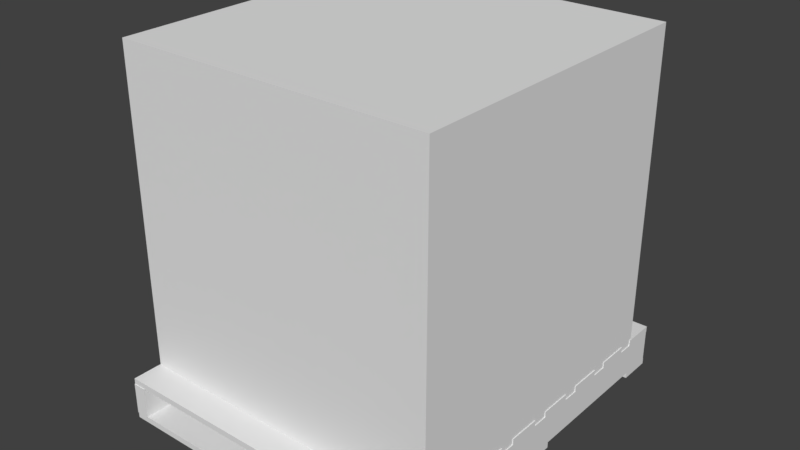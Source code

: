 # Source: boxloader_crate1.blend  (saved by Blender 2.78.0; exported with 4.5.12 LTS)
import bpy
from mathutils import Matrix  # noqa: F401  (used for matrix-valued properties, if any)

bpy.ops.wm.read_factory_settings(use_empty=True)
scene = bpy.context.scene
scene.name = 'Scene'

# ---- collections
col_collection_1 = bpy.data.collections.new('Collection 1'); scene.collection.children.link(col_collection_1)
col_collection_2 = bpy.data.collections.new('Collection 2'); scene.collection.children.link(col_collection_2)
col_collection_2.hide_render = True
col_collection_2.hide_viewport = True
col_collection_3 = bpy.data.collections.new('Collection 3'); scene.collection.children.link(col_collection_3)
col_collection_3.hide_render = True
col_collection_3.hide_viewport = True
col_collection_4 = bpy.data.collections.new('Collection 4'); scene.collection.children.link(col_collection_4)
col_collection_4.hide_render = True
col_collection_4.hide_viewport = True
col_collection_5 = bpy.data.collections.new('Collection 5'); scene.collection.children.link(col_collection_5)
col_collection_5.hide_render = True
col_collection_5.hide_viewport = True
col_collection_6 = bpy.data.collections.new('Collection 6'); scene.collection.children.link(col_collection_6)
col_collection_6.hide_render = True
col_collection_6.hide_viewport = True

# ---- materials (node trees are filled in below, after node groups)
mat_cardboard = bpy.data.materials.new('cardboard')
mat_cardboard.alpha_threshold = 0.0
mat_cardboard.use_transparent_shadow = False
mat_cardboard.roughness = 0.5
mat_net = bpy.data.materials.new('net')
mat_net.alpha_threshold = 0.0
mat_net.use_transparent_shadow = False
mat_net.roughness = 0.5
mat_wood = bpy.data.materials.new('wood')
mat_wood.alpha_threshold = 0.0
mat_wood.use_transparent_shadow = False
mat_wood.roughness = 0.5
mat_material_003 = bpy.data.materials.new('Material.003')
mat_material_003.alpha_threshold = 0.0
mat_material_003.use_transparent_shadow = False
mat_material_003.roughness = 0.5

# ---- material node trees

# ---- world
world_world = bpy.data.worlds.new('World'); scene.world = world_world
world_world.color = (0.05088, 0.05088, 0.05088)
world_world.use_sun_shadow = False
world_world.sun_shadow_jitter_overblur = 0.0
world_world.cycles.sampling_method = 'MANUAL'

# ---- meshes
me_cube = bpy.data.meshes.new('Cube')
me_cube.from_pydata([(-0.5, -0.5, 0.14), (-0.5, -0.5, 1.14), (-0.5, 0.5, 0.14), (-0.5, 0.5, 1.14), (0.5, -0.5, 0.14), (0.5, -0.5, 1.14), (0.5, 0.5, 0.14), (0.5, 0.5, 1.14), (-0.507, -0.6056, 0.1394), (-0.507, -0.4991, 0.1394), (0.507, -0.4991, 0.1394), (0.507, -0.6056, 0.1394), (-0.507, -0.6056, 0.1206), (-0.507, -0.4991, 0.1206), (0.507, -0.4991, 0.1206), (0.507, -0.6056, 0.1206), (0.507, -0.6056, 0.0006135), (0.507, -0.4991, 0.0006136), (-0.507, -0.4991, 0.0006136), (-0.507, -0.6056, 0.0006135), (0.507, -0.6056, 0.01938), (0.507, -0.4991, 0.01938), (-0.507, -0.4991, 0.01938), (-0.507, -0.6056, 0.01938), (-0.507, -0.4472, 0.1394), (-0.507, -0.3407, 0.1394), (0.507, -0.3407, 0.1394), (0.507, -0.4472, 0.1394), (-0.507, -0.4472, 0.1206), (-0.507, -0.3407, 0.1206), (0.507, -0.3407, 0.1206), (0.507, -0.4472, 0.1206), (-0.507, -0.2888, 0.1394), (-0.507, -0.1823, 0.1394), (0.507, -0.1823, 0.1394), (0.507, -0.2888, 0.1394), (-0.507, -0.2888, 0.1206), (-0.507, -0.1823, 0.1206), (0.507, -0.1823, 0.1206), (0.507, -0.2888, 0.1206), (-0.507, -0.1304, 0.1394), (-0.507, -0.02388, 0.1394), (0.507, -0.02388, 0.1394), (0.507, -0.1304, 0.1394), (-0.507, -0.1304, 0.1206), (-0.507, -0.02388, 0.1206), (0.507, -0.02388, 0.1206), (0.507, -0.1304, 0.1206), (-0.507, 0.02804, 0.1394), (-0.507, 0.1345, 0.1394), (0.507, 0.1345, 0.1394), (0.507, 0.02804, 0.1394), (-0.507, 0.02804, 0.1206), (-0.507, 0.1345, 0.1206), (0.507, 0.1345, 0.1206), (0.507, 0.02804, 0.1206), (-0.507, 0.1865, 0.1394), (-0.507, 0.2929, 0.1394), (0.507, 0.2929, 0.1394), (0.507, 0.1865, 0.1394), (-0.507, 0.1865, 0.1206), (-0.507, 0.2929, 0.1206), (0.507, 0.2929, 0.1206), (0.507, 0.1865, 0.1206), (-0.507, 0.3449, 0.1394), (-0.507, 0.4514, 0.1394), (0.507, 0.4514, 0.1394), (0.507, 0.3449, 0.1394), (-0.507, 0.3449, 0.1206), (-0.507, 0.4514, 0.1206), (0.507, 0.4514, 0.1206), (0.507, 0.3449, 0.1206), (-0.507, 0.5013, 0.1394), (-0.507, 0.6078, 0.1394), (0.507, 0.6078, 0.1394), (0.507, 0.5013, 0.1394), (-0.507, 0.5013, 0.1206), (-0.507, 0.6078, 0.1206), (0.507, 0.6078, 0.1206), (0.507, 0.5013, 0.1206), (-0.507, 0.5013, 0.01938), (-0.507, 0.6078, 0.01938), (0.507, 0.6078, 0.01938), (0.507, 0.5013, 0.01938), (-0.507, 0.5013, 0.0006136), (-0.507, 0.6078, 0.0006136), (0.507, 0.6078, 0.0006136), (0.507, 0.5013, 0.0006136), (-0.507, -0.05413, 0.01938), (-0.507, 0.05236, 0.01938), (0.507, 0.05236, 0.01938), (0.507, -0.05413, 0.01938), (-0.507, -0.05413, 0.0006136), (-0.507, 0.05236, 0.0006136), (0.507, 0.05236, 0.0006136), (0.507, -0.05413, 0.0006136), (-0.466, -0.6078, 0.01938), (-0.466, -0.6078, 0.1206), (-0.466, 0.6061, 0.1206), (-0.466, 0.6061, 0.01938), (-0.507, -0.6078, 0.01938), (-0.507, -0.6078, 0.1206), (-0.507, 0.6061, 0.1206), (-0.507, 0.6061, 0.01938), (0.466, 0.6061, 0.01938), (0.466, 0.6061, 0.1206), (0.466, -0.6078, 0.1206), (0.466, -0.6078, 0.01938), (0.507, 0.6061, 0.01938), (0.507, 0.6061, 0.1206), (0.507, -0.6078, 0.1206), (0.507, -0.6078, 0.01938), (-0.02039, 0.6061, 0.01938), (-0.02039, 0.6061, 0.1206), (-0.02039, -0.6078, 0.1206), (-0.02039, -0.6078, 0.01938), (0.02061, 0.6061, 0.01938), (0.02061, 0.6061, 0.1206), (0.02061, -0.6078, 0.1206), (0.02061, -0.6078, 0.01938), (-0.5049, -0.51, 1.149), (0.5043, -0.51, 1.149), (0.5043, -0.51, 0.1206), (-0.5049, -0.51, 0.1206), (-0.5049, 0.51, 1.149), (0.5043, 0.51, 1.149), (-0.5049, 0.51, 0.1206), (0.5043, 0.51, 0.1206)], [], [(0, 1, 3, 2), (2, 3, 7, 6), (6, 7, 5, 4), (4, 5, 1, 0), (2, 6, 4, 0), (7, 3, 1, 5), (12, 8, 9, 13), (13, 9, 10, 14), (14, 10, 11, 15), (15, 11, 8, 12), (8, 11, 10, 9), (15, 12, 13, 14), (23, 20, 21, 22), (17, 21, 20, 16), (18, 22, 21, 17), (16, 19, 18, 17), (16, 20, 23, 19), (19, 23, 22, 18), (28, 24, 25, 29), (29, 25, 26, 30), (30, 26, 27, 31), (31, 27, 24, 28), (24, 27, 26, 25), (31, 28, 29, 30), (36, 32, 33, 37), (37, 33, 34, 38), (38, 34, 35, 39), (39, 35, 32, 36), (32, 35, 34, 33), (39, 36, 37, 38), (44, 40, 41, 45), (45, 41, 42, 46), (46, 42, 43, 47), (47, 43, 40, 44), (40, 43, 42, 41), (47, 44, 45, 46), (52, 48, 49, 53), (53, 49, 50, 54), (54, 50, 51, 55), (55, 51, 48, 52), (48, 51, 50, 49), (55, 52, 53, 54), (60, 56, 57, 61), (61, 57, 58, 62), (62, 58, 59, 63), (63, 59, 56, 60), (56, 59, 58, 57), (63, 60, 61, 62), (68, 64, 65, 69), (69, 65, 66, 70), (70, 66, 67, 71), (71, 67, 64, 68), (64, 67, 66, 65), (71, 68, 69, 70), (76, 72, 73, 77), (77, 73, 74, 78), (78, 74, 75, 79), (79, 75, 72, 76), (72, 75, 74, 73), (79, 76, 77, 78), (84, 80, 81, 85), (85, 81, 82, 86), (86, 82, 83, 87), (87, 83, 80, 84), (80, 83, 82, 81), (87, 84, 85, 86), (92, 88, 89, 93), (93, 89, 90, 94), (94, 90, 91, 95), (95, 91, 88, 92), (88, 91, 90, 89), (95, 92, 93, 94), (100, 96, 97, 101), (101, 97, 98, 102), (102, 98, 99, 103), (103, 99, 96, 100), (96, 99, 98, 97), (103, 100, 101, 102), (111, 108, 109, 110), (105, 109, 108, 104), (106, 110, 109, 105), (104, 107, 106, 105), (104, 108, 111, 107), (107, 111, 110, 106), (119, 116, 117, 118), (113, 117, 116, 112), (114, 118, 117, 113), (112, 115, 114, 113), (112, 116, 119, 115), (115, 119, 118, 114), (120, 123, 122, 121), (126, 123, 120, 124), (127, 125, 121, 122), (121, 125, 124, 120), (123, 126, 127, 122), (125, 127, 126, 124)])
me_cube.polygons.foreach_set('material_index', [0, 0, 0, 0, 0, 0, 1, 1, 1, 1, 1, 1, 1, 1, 1, 1, 1, 1, 1, 1, 1, 1, 1, 1, 1, 1, 1, 1, 1, 1, 1, 1, 1, 1, 1, 1, 1, 1, 1, 1, 1, 1, 1, 1, 1, 1, 1, 1, 1, 1, 1, 1, 1, 1, 1, 1, 1, 1, 1, 1, 1, 1, 1, 1, 1, 1, 1, 1, 1, 1, 1, 1, 1, 1, 1, 1, 1, 1, 1, 1, 1, 1, 1, 1, 1, 1, 1, 1, 1, 1, 2, 2, 2, 2, 2, 2])
_uv = me_cube.uv_layers.new(name='UVMap')
_uv.uv.foreach_set('vector', [0.75, 0.71, 0.75, 2.21, 2.25, 2.21, 2.25, 0.71, 0.75, 0.71, 0.75, 2.21, 2.25, 2.21, 2.25, 0.71, 0.25, 0.71, 0.25, 2.21, -1.25, 2.21, -1.25, 0.71, 0.25, 0.71, 0.25, 2.21, -1.25, 2.21, -1.25, 0.71, 0.75, 0.25, 2.25, 0.25, 2.25, -1.25, 0.75, -1.25, 0.25, 0.25, -1.25, 0.25, -1.25, -1.25, 0.25, -1.25, 0.6389, 0.4518, 0.6389, 0.426, 0.785, 0.426, 0.785, 0.4518, 0.5, 0.5644, 0.5, 0.5387, 2.165, 0.5387, 2.165, 0.5644, 0.6389, 0.4776, 0.6389, 0.4518, 0.785, 0.4518, 0.785, 0.4776, 0.5, 0.7707, 0.5, 0.7449, 2.165, 0.7449, 2.165, 0.7707, -1.165, -1.053, 0.5, -1.053, 0.5, -0.9065, -1.165, -0.9065, 0.5, -0.3213, -1.165, -0.3213, -1.165, -0.4676, 0.5, -0.4676, -1.165, -0.9065, 0.5, -0.9065, 0.5, -0.7602, -1.165, -0.7602, 0.785, 0.3182, 0.785, 0.3439, 0.6389, 0.3439, 0.6389, 0.3182, 2.165, 1.028, 2.165, 1.054, 0.5, 1.054, 0.5, 1.028, 0.5, -0.1751, -1.165, -0.1751, -1.165, -0.3213, 0.5, -0.3213, 0.5, 0.7964, 0.5, 0.7707, 2.165, 0.7707, 2.165, 0.7964, 0.6389, 0.3182, 0.6389, 0.2924, 0.785, 0.2924, 0.785, 0.3182, 0.7922, 0.1282, 0.7922, 0.154, 0.6461, 0.154, 0.6461, 0.1282, 0.5, 0.5902, 0.5, 0.5644, 2.165, 0.5644, 2.165, 0.5902, 0.5, 0.2571, 0.5, 0.2313, 0.6461, 0.2313, 0.6461, 0.2571, 0.5, 0.8222, 0.5, 0.7964, 2.165, 0.7964, 2.165, 0.8222, -1.165, -0.7602, 0.5, -0.7602, 0.5, -0.6139, -1.165, -0.6139, 0.5, 0.9951, -1.165, 0.9951, -1.165, 0.8489, 0.5, 0.8489, 0.6461, 0.1282, 0.6461, 0.154, 0.5, 0.154, 0.5, 0.1282, 0.5, 0.616, 0.5, 0.5902, 2.165, 0.5902, 2.165, 0.616, 0.7922, 0.2313, 0.7922, 0.2571, 0.6461, 0.2571, 0.6461, 0.2313, 0.5, 0.848, 0.5, 0.8222, 2.165, 0.8222, 2.165, 0.848, -1.165, 0.1175, 0.5, 0.1175, 0.5, 0.2638, -1.165, 0.2638, -1.165, 1.873, 0.5, 1.873, 0.5, 2.019, -1.165, 2.019, 0.7922, 0.1798, 0.7922, 0.2055, 0.6461, 0.2055, 0.6461, 0.1798, 0.5, 0.6418, 0.5, 0.616, 2.165, 0.616, 2.165, 0.6418, 0.6461, 0.1798, 0.6461, 0.154, 0.7922, 0.154, 0.7922, 0.1798, 0.5, 0.8738, 0.5, 0.848, 2.165, 0.848, 2.165, 0.8738, 0.5, 1.288, -1.165, 1.288, -1.165, 1.141, 0.5, 1.141, 0.5, 0.1175, -1.165, 0.1175, -1.165, -0.02879, 0.5, -0.02879, 0.6461, 0.2313, 0.6461, 0.2055, 0.7922, 0.2055, 0.7922, 0.2313, 0.5, 0.6675, 0.5, 0.6418, 2.165, 0.6418, 2.165, 0.6675, 0.6461, 0.154, 0.6461, 0.1798, 0.5, 0.1798, 0.5, 0.154, 0.5, 0.8995, 0.5, 0.8738, 2.165, 0.8738, 2.165, 0.8995, 0.5, 1.58, -1.165, 1.58, -1.165, 1.434, 0.5, 1.434, -1.165, 1.288, 0.5, 1.288, 0.5, 1.434, -1.165, 1.434, 0.785, 0.2666, 0.785, 0.2924, 0.6389, 0.2924, 0.6389, 0.2666, 0.5, 0.6933, 0.5, 0.6675, 2.165, 0.6675, 2.165, 0.6933, 0.5, 0.2313, 0.5, 0.2055, 0.6461, 0.2055, 0.6461, 0.2313, 0.5, 0.9253, 0.5, 0.8995, 2.165, 0.8995, 2.165, 0.9253, -1.165, 0.2638, 0.5, 0.2638, 0.5, 0.41, -1.165, 0.41, 0.5, 0.7026, -1.165, 0.7026, -1.165, 0.5563, 0.5, 0.5563, 0.6389, 0.3697, 0.6389, 0.3439, 0.785, 0.3439, 0.785, 0.3697, 0.5, 0.7191, 0.5, 0.6933, 2.165, 0.6933, 2.165, 0.7191, 0.7922, 0.1024, 0.7922, 0.1282, 0.6461, 0.1282, 0.6461, 0.1024, 0.5, 0.9511, 0.5, 0.9253, 2.165, 0.9253, 2.165, 0.9511, -1.165, -0.6139, 0.5, -0.6139, 0.5, -0.4676, -1.165, -0.4676, 0.5, 1.141, -1.165, 1.141, -1.165, 0.9951, 0.5, 0.9951, 0.6461, 0.1024, 0.6461, 0.07665, 0.7922, 0.07665, 0.7922, 0.1024, 0.5, 0.7449, 0.5, 0.7191, 2.165, 0.7191, 2.165, 0.7449, 0.5, 0.1282, 0.5, 0.1024, 0.6461, 0.1024, 0.6461, 0.1282, 0.5, 0.9769, 0.5, 0.9511, 2.165, 0.9511, 2.165, 0.9769, 0.5, 1.727, -1.165, 1.727, -1.165, 1.58, 0.5, 1.58, 0.5, -0.02879, -1.165, -0.02879, -1.165, -0.1751, 0.5, -0.1751, 0.5, 0.1024, 0.5, 0.07665, 0.6461, 0.07665, 0.6461, 0.1024, 2.165, 1.054, 2.165, 1.08, 0.5, 1.08, 0.5, 1.054, 0.785, 0.3955, 0.785, 0.4213, 0.6389, 0.4213, 0.6389, 0.3955, 0.5, 1.003, 0.5, 0.9769, 2.165, 0.9769, 2.165, 1.003, 0.5, 1.873, -1.165, 1.873, -1.165, 1.727, 0.5, 1.727, -1.165, 2.019, 0.5, 2.019, 0.5, 2.165, -1.165, 2.165, 0.6461, 0.1798, 0.6461, 0.2055, 0.5, 0.2055, 0.5, 0.1798, 2.165, 1.08, 2.165, 1.106, 0.5, 1.106, 0.5, 1.08, 0.6389, 0.3955, 0.6389, 0.3697, 0.785, 0.3697, 0.785, 0.3955, 0.5, 1.028, 0.5, 1.003, 2.165, 1.003, 2.165, 1.028, -1.165, 0.41, 0.5, 0.41, 0.5, 0.5563, -1.165, 0.5563, 0.5, 0.8489, -1.165, 0.8489, -1.165, 0.7026, 0.5, 0.7026, 0.7778, 0.4824, 0.7778, 0.5387, 0.6389, 0.5387, 0.6389, 0.4824, 2.165, 1.106, 2.165, 1.162, 0.5, 1.162, 0.5, 1.106, 0.5, 0.5387, 0.5, 0.4824, 0.6389, 0.4824, 0.6389, 0.5387, 0.5, -1.165, 0.5, -1.109, -1.165, -1.109, -1.165, -1.165, 2.165, 1.609, 0.5, 1.609, 0.5, 1.47, 2.165, 1.47, 0.5, 1.887, 2.165, 1.887, 2.165, 2.026, 0.5, 2.026, 0.5, 1.609, 2.165, 1.609, 2.165, 1.748, 0.5, 1.748, 0.6389, 0.426, 0.6389, 0.4824, 0.5, 0.4824, 0.5, 0.426, 2.165, 1.162, 2.165, 1.218, 0.5, 1.218, 0.5, 1.162, 0.5, 2.026, 2.165, 2.026, 2.165, 2.165, 0.5, 2.165, 0.5, -1.109, 0.5, -1.053, -1.165, -1.053, -1.165, -1.109, 0.6389, 0.2571, 0.6389, 0.3134, 0.5, 0.3134, 0.5, 0.2571, 0.5, 1.748, 2.165, 1.748, 2.165, 1.887, 0.5, 1.887, 0.6389, 0.3697, 0.6389, 0.426, 0.5, 0.426, 0.5, 0.3697, 2.165, 1.275, 2.165, 1.331, 0.5, 1.331, 0.5, 1.275, 0.5, 1.331, 2.165, 1.331, 2.165, 1.47, 0.5, 1.47, 2.165, 1.218, 2.165, 1.275, 0.5, 1.275, 0.5, 1.218, 0.6389, 0.3134, 0.6389, 0.3697, 0.5, 0.3697, 0.5, 0.3134, 0.7427, 0.2241, 0.7427, -1.319, 2.256, -1.319, 2.256, 0.2241, 0.4041, 0.6809, -1.404, 0.6809, -1.404, 2.224, 0.4041, 2.224, 0.4041, 0.6809, 0.4041, 2.224, -1.404, 2.224, -1.404, 0.6809, 0.2565, 0.5957, 0.2565, 2.404, -1.257, 2.404, -1.257, 0.5957, 0.7427, 0.5957, 0.7427, 2.404, 2.256, 2.404, 2.256, 0.5957, 0.2565, 0.2241, 0.2565, -1.319, -1.257, -1.319, -1.257, 0.2241])
me_cube.materials.append(mat_cardboard)
me_cube.materials.append(mat_net)
me_cube.materials.append(mat_wood)
me_cube.use_remesh_preserve_volume = False
me_cube.use_remesh_preserve_attributes = False
me_cube.use_mirror_vertex_groups = False
me_cube.update()
me_cube_009 = bpy.data.meshes.new('Cube.009')
me_cube_009.from_pydata([(-0.507, -0.6056, 1.129), (0.507, -0.6056, 1.129), (0.507, -0.6056, 0.0006136), (-0.507, -0.6056, 0.0006136), (-0.507, 0.6078, 1.129), (0.507, 0.6078, 1.129), (-0.507, 0.6078, 0.0006136), (0.507, 0.6078, 0.0006136)], [], [(3, 1, 0), (3, 4, 6), (5, 2, 7), (5, 0, 1), (6, 2, 3), (7, 4, 5), (3, 2, 1), (3, 0, 4), (5, 1, 2), (5, 4, 0), (6, 7, 2), (7, 6, 4)])
me_cube_009.use_remesh_preserve_volume = False
me_cube_009.use_remesh_preserve_attributes = False
me_cube_009.use_mirror_vertex_groups = False
me_cube_009.update()
me_cube_005 = bpy.data.meshes.new('Cube.005')
me_cube_005.from_pydata([(-0.507, -0.6056, 1.129), (0.507, -0.6056, 1.129), (0.507, -0.6056, 0.0006136), (-0.507, -0.6056, -0.005), (-0.507, 0.6078, 1.129), (0.507, 0.6078, 1.129), (-0.507, 0.6078, -0.005), (0.507, 0.6078, 0.0006136)], [], [(0, 3, 2, 1), (6, 3, 0, 4), (7, 5, 1, 2), (1, 5, 4, 0), (3, 6, 7, 2), (5, 7, 6, 4)])
me_cube_005.use_remesh_preserve_volume = False
me_cube_005.use_remesh_preserve_attributes = False
me_cube_005.use_mirror_vertex_groups = False
me_cube_005.update()
me_cube_008 = bpy.data.meshes.new('Cube.008')
me_cube_008.from_pydata([(-0.507, -0.6056, 1.129), (0.507, -0.6056, 1.129), (0.507, -0.6056, 0.0006136), (-0.507, -0.6056, -0.005), (-0.507, 0.6078, 1.129), (0.507, 0.6078, 1.129), (-0.507, 0.6078, -0.005), (0.507, 0.6078, 0.0006136)], [], [(0, 3, 2, 1), (6, 3, 0, 4), (7, 5, 1, 2), (1, 5, 4, 0), (3, 6, 7, 2), (5, 7, 6, 4)])
me_cube_008.use_remesh_preserve_volume = False
me_cube_008.use_remesh_preserve_attributes = False
me_cube_008.use_mirror_vertex_groups = False
me_cube_008.update()
me_cube_001 = bpy.data.meshes.new('Cube.001')
me_cube_001.from_pydata([(-0.507, -0.6056, 0.1394), (-0.507, -0.6056, 0.0006136), (0.507, 0.6078, 1.139), (-0.507, 0.5944, 0.2394), (0.493, 0.5944, 0.2394), (0.493, -0.6056, 0.2394), (-0.507, -0.6056, 0.2394)], [], [])
me_cube_001.use_remesh_preserve_volume = False
me_cube_001.use_remesh_preserve_attributes = False
me_cube_001.use_mirror_vertex_groups = False
me_cube_001.update()
me_cube_004 = bpy.data.meshes.new('Cube.004')
me_cube_004.from_pydata([(-0.507, -0.6056, 1.129), (0.507, -0.6056, 1.129), (0.507, -0.6056, 0.0006136), (-0.507, -0.6056, 0.0006136), (-0.507, 0.6078, 1.129), (0.507, 0.6078, 1.129), (-0.507, 0.6078, 0.0006136), (0.507, 0.6078, 0.0006136)], [], [(0, 3, 2, 1), (6, 3, 0, 4), (7, 5, 1, 2), (1, 5, 4, 0), (3, 6, 7, 2), (5, 7, 6, 4)])
me_cube_004.materials.append(mat_material_003)
me_cube_004.use_remesh_preserve_volume = False
me_cube_004.use_remesh_preserve_attributes = False
me_cube_004.use_mirror_vertex_groups = False
me_cube_004.update()

# ---- objects
ob_cube = bpy.data.objects.new('Cube', me_cube)
ob_pallet_000 = bpy.data.objects.new('pallet.000', me_cube_009)
ob_pallet_001 = bpy.data.objects.new('pallet.001', me_cube_005)
ob_pallet_003 = bpy.data.objects.new('pallet.003', me_cube_008)
ob_pallet_002 = bpy.data.objects.new('pallet.002', me_cube_001)
ob_pallet_004 = bpy.data.objects.new('pallet.004', me_cube_004)

# ---- transforms, parenting, visibility, modifiers, constraints
ob_cube.location = (0.0, 0.0, 0.0)
ob_cube.lineart.crease_threshold = 0.0
_vg = ob_cube.vertex_groups.new(name='Component0')
ob_pallet_000.location = (0.0, 0.0, 0.0)
ob_pallet_000.color = (0.8, 0.8, 0.8, 1.0)
ob_pallet_000.lineart.crease_threshold = 0.0
_vg = ob_pallet_000.vertex_groups.new(name='Component0')
ob_pallet_001.location = (0.0, 0.0, 0.0)
ob_pallet_001.color = (0.8, 0.8, 0.8, 1.0)
ob_pallet_001.lineart.crease_threshold = 0.0
_vg = ob_pallet_001.vertex_groups.new(name='Component0')
ob_pallet_003.location = (0.0, 0.0, 0.0)
ob_pallet_003.color = (0.8, 0.8, 0.8, 1.0)
ob_pallet_003.lineart.crease_threshold = 0.0
_vg = ob_pallet_003.vertex_groups.new(name='Component0')
ob_pallet_002.location = (0.0, 0.0, 0.0)
ob_pallet_002.color = (0.8, 0.8, 0.8, 1.0)
ob_pallet_002.lineart.crease_threshold = 0.0
_vg = ob_pallet_002.vertex_groups.new(name='BBox_Base0')
_vg = ob_pallet_002.vertex_groups.new(name='BBox_Base1')
_vg = ob_pallet_002.vertex_groups.new(name='BBox_Corner_1m')
_vg = ob_pallet_002.vertex_groups.new(name='SlingLoadCargo1')
_vg = ob_pallet_002.vertex_groups.new(name='SlingLoadCargo2')
_vg = ob_pallet_002.vertex_groups.new(name='SlingLoadCargo3')
_vg = ob_pallet_002.vertex_groups.new(name='SlingLoadCargo4')
ob_pallet_004.location = (0.0, 0.0, 0.0)
ob_pallet_004.color = (0.8, 0.8, 0.8, 1.0)
ob_pallet_004.lineart.crease_threshold = 0.0
_vg = ob_pallet_004.vertex_groups.new(name='Component0')

# ---- collection membership
col_collection_1.objects.link(ob_cube)
col_collection_2.objects.link(ob_pallet_000)
col_collection_3.objects.link(ob_pallet_001)
col_collection_4.objects.link(ob_pallet_003)
col_collection_5.objects.link(ob_pallet_002)
col_collection_6.objects.link(ob_pallet_004)

# ---- scene / render settings (as saved in the file)
scene.frame_start = 1; scene.frame_end = 250; scene.frame_set(1)
scene.render.engine = 'BLENDER_EEVEE_NEXT'
scene.render.resolution_percentage = 50
scene.render.dither_intensity = 0.0
scene.cycles.use_denoising = False
scene.cycles.samples = 128
scene.cycles.sampling_pattern = 'TABULATED_SOBOL'
scene.cycles.light_sampling_threshold = 0.0
scene.cycles.use_adaptive_sampling = False
scene.cycles.use_light_tree = False
scene.cycles.blur_glossy = 0.0
scene.cycles.sample_clamp_indirect = 0.0
scene.view_settings.view_transform = 'Standard'
bpy.context.view_layer.update()

# ---- added for rendering (the .blend has no active camera and no usable light): camera, sun
cam_auto = bpy.data.cameras.new('AutoCamera')
cam_auto.lens = 50.0
cam_auto.sensor_width = 36.0
cam_auto.clip_end = 1000.0
ob_auto_camera = bpy.data.objects.new('AutoCamera', cam_auto)
scene.collection.objects.link(ob_auto_camera)
ob_auto_camera.location = (1.81271, -2.17526, 2.02237)
ob_auto_camera.rotation_euler = (1.09748, -7.21219e-08, 0.694738)
scene.camera = ob_auto_camera
light_auto_sun = bpy.data.lights.new('AutoSun', 'SUN')
light_auto_sun.energy = 3.0
light_auto_sun.angle = 0.0523599
ob_auto_sun = bpy.data.objects.new('AutoSun', light_auto_sun)
scene.collection.objects.link(ob_auto_sun)
ob_auto_sun.rotation_euler = (0.872665, 0.174533, 0.523599)
bpy.context.view_layer.update()
